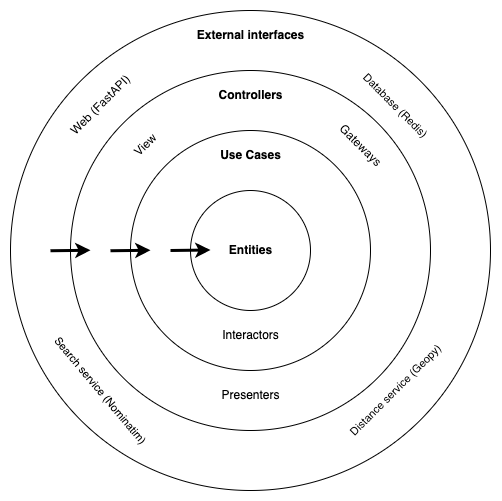

The diagram above was exported from draw.io. Its source (the exported page's mxGraphModel, read from the mxfile embedded in the PNG):
<mxGraphModel dx="1984" dy="1281" grid="1" gridSize="10" guides="1" tooltips="1" connect="1" arrows="1" fold="1" page="0" pageScale="1" pageWidth="827" pageHeight="1169" math="0" shadow="0">
  <root>
    <mxCell id="0" />
    <mxCell id="1" parent="0" />
    <mxCell id="2" value="" style="ellipse;whiteSpace=wrap;html=1;aspect=fixed;fillColor=none;verticalAlign=top;" vertex="1" parent="1">
      <mxGeometry y="160" width="240" height="240" as="geometry" />
    </mxCell>
    <mxCell id="3" value="" style="ellipse;whiteSpace=wrap;html=1;aspect=fixed;fillColor=none;verticalAlign=top;" vertex="1" parent="1">
      <mxGeometry x="60" y="220" width="120" height="120" as="geometry" />
    </mxCell>
    <mxCell id="4" value="" style="ellipse;whiteSpace=wrap;html=1;aspect=fixed;fillColor=none;verticalAlign=top;" vertex="1" parent="1">
      <mxGeometry x="-60" y="100" width="360" height="360" as="geometry" />
    </mxCell>
    <mxCell id="5" value="" style="ellipse;whiteSpace=wrap;html=1;aspect=fixed;fillColor=none;verticalAlign=top;" vertex="1" parent="1">
      <mxGeometry x="-120" y="40" width="480" height="480" as="geometry" />
    </mxCell>
    <mxCell id="6" value="Entities" style="text;html=1;align=center;verticalAlign=middle;resizable=0;points=[];autosize=1;strokeColor=none;fillColor=none;fontStyle=1" vertex="1" parent="1">
      <mxGeometry x="85" y="265" width="70" height="30" as="geometry" />
    </mxCell>
    <mxCell id="7" value="Controllers" style="text;html=1;align=center;verticalAlign=middle;resizable=0;points=[];autosize=1;strokeColor=none;fillColor=none;fontStyle=1" vertex="1" parent="1">
      <mxGeometry x="75" y="110" width="90" height="30" as="geometry" />
    </mxCell>
    <mxCell id="8" value="Presenters" style="text;html=1;align=center;verticalAlign=middle;resizable=0;points=[];autosize=1;strokeColor=none;fillColor=none;rotation=0;" vertex="1" parent="1">
      <mxGeometry x="80" y="410" width="80" height="30" as="geometry" />
    </mxCell>
    <mxCell id="9" value="Interactors" style="text;html=1;align=center;verticalAlign=middle;resizable=0;points=[];autosize=1;strokeColor=none;fillColor=none;" vertex="1" parent="1">
      <mxGeometry x="80" y="350" width="80" height="30" as="geometry" />
    </mxCell>
    <mxCell id="10" value="Web (FastAPI)" style="text;html=1;align=center;verticalAlign=middle;resizable=0;points=[];autosize=1;strokeColor=none;fillColor=none;rotation=-45;" vertex="1" parent="1">
      <mxGeometry x="-80" y="120" width="100" height="30" as="geometry" />
    </mxCell>
    <mxCell id="11" value="External interfaces" style="text;html=1;align=center;verticalAlign=middle;resizable=0;points=[];autosize=1;strokeColor=none;fillColor=none;fontStyle=1" vertex="1" parent="1">
      <mxGeometry x="55" y="50" width="130" height="30" as="geometry" />
    </mxCell>
    <mxCell id="12" value="Use Cases" style="text;html=1;align=center;verticalAlign=middle;resizable=0;points=[];autosize=1;strokeColor=none;fillColor=none;fontStyle=1" vertex="1" parent="1">
      <mxGeometry x="80" y="170" width="80" height="30" as="geometry" />
    </mxCell>
    <mxCell id="13" value="" style="endArrow=classic;html=1;rounded=0;fontSize=11;strokeWidth=3;" edge="1" parent="1">
      <mxGeometry width="50" height="50" relative="1" as="geometry">
        <mxPoint x="40" y="280" as="sourcePoint" />
        <mxPoint x="80" y="279.5" as="targetPoint" />
      </mxGeometry>
    </mxCell>
    <mxCell id="14" value="" style="endArrow=classic;html=1;rounded=0;fontSize=11;strokeWidth=3;" edge="1" parent="1">
      <mxGeometry width="50" height="50" relative="1" as="geometry">
        <mxPoint x="-20" y="280.25" as="sourcePoint" />
        <mxPoint x="20" y="279.75" as="targetPoint" />
      </mxGeometry>
    </mxCell>
    <mxCell id="15" value="" style="endArrow=classic;html=1;rounded=0;fontSize=11;strokeWidth=3;" edge="1" parent="1">
      <mxGeometry width="50" height="50" relative="1" as="geometry">
        <mxPoint x="-80" y="280.25" as="sourcePoint" />
        <mxPoint x="-40" y="279.75" as="targetPoint" />
      </mxGeometry>
    </mxCell>
    <mxCell id="16" value="Database (Redis)" style="text;html=1;align=center;verticalAlign=middle;resizable=0;points=[];autosize=1;strokeColor=none;fillColor=none;fontSize=11;rotation=45;" vertex="1" parent="1">
      <mxGeometry x="210" y="120" width="110" height="30" as="geometry" />
    </mxCell>
    <mxCell id="17" value="Search service (Nominatim)" style="text;html=1;align=center;verticalAlign=middle;resizable=0;points=[];autosize=1;strokeColor=none;fillColor=none;fontSize=11;rotation=50;" vertex="1" parent="1">
      <mxGeometry x="-110" y="405" width="160" height="30" as="geometry" />
    </mxCell>
    <mxCell id="18" value="Distance service (Geopy)" style="text;html=1;align=center;verticalAlign=middle;resizable=0;points=[];autosize=1;strokeColor=none;fillColor=none;fontSize=11;rotation=-45;" vertex="1" parent="1">
      <mxGeometry x="190" y="405" width="150" height="30" as="geometry" />
    </mxCell>
    <mxCell id="19" value="Gateways" style="text;html=1;align=center;verticalAlign=middle;resizable=0;points=[];autosize=1;strokeColor=none;fillColor=none;rotation=45;" vertex="1" parent="1">
      <mxGeometry x="190" y="160" width="80" height="30" as="geometry" />
    </mxCell>
    <mxCell id="20" value="View" style="text;html=1;align=center;verticalAlign=middle;resizable=0;points=[];autosize=1;strokeColor=none;fillColor=none;rotation=-45;" vertex="1" parent="1">
      <mxGeometry x="-10" y="160" width="50" height="30" as="geometry" />
    </mxCell>
  </root>
</mxGraphModel>